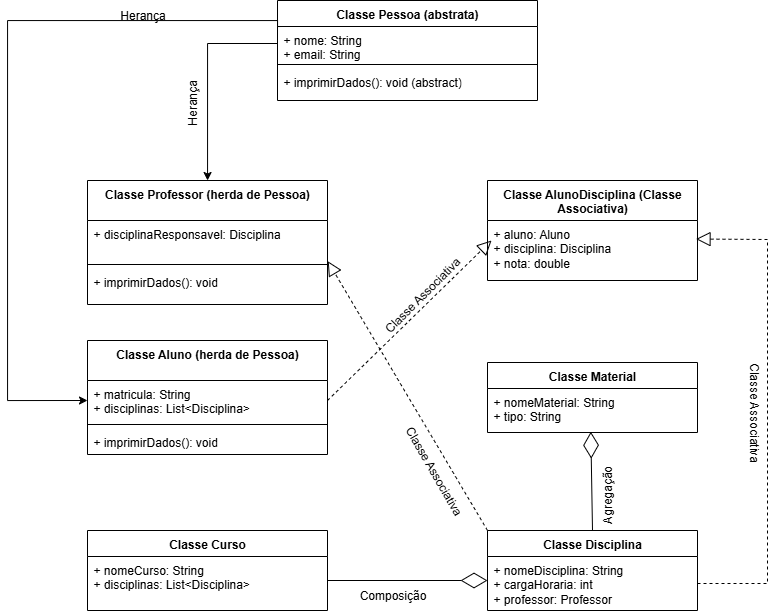

The diagram above was exported from draw.io. Its source (the exported page's mxGraphModel, read from the mxfile embedded in the PNG):
<mxGraphModel dx="1685" dy="773" grid="1" gridSize="10" guides="1" tooltips="1" connect="1" arrows="1" fold="1" page="1" pageScale="1" pageWidth="1169" pageHeight="827" math="0" shadow="0">
  <root>
    <mxCell id="0" />
    <mxCell id="1" parent="0" />
    <mxCell id="k2Ahiry7AbgW8rQYadf0-1" value="Classe Pessoa (abstrata)" style="swimlane;fontStyle=1;align=center;verticalAlign=top;childLayout=stackLayout;horizontal=1;startSize=26;horizontalStack=0;resizeParent=1;resizeParentMax=0;resizeLast=0;collapsible=1;marginBottom=0;whiteSpace=wrap;html=1;" vertex="1" parent="1">
      <mxGeometry x="470" y="80" width="260" height="100" as="geometry">
        <mxRectangle x="100" y="70" width="180" height="30" as="alternateBounds" />
      </mxGeometry>
    </mxCell>
    <mxCell id="k2Ahiry7AbgW8rQYadf0-2" value="+ nome: String&lt;div&gt;+ email: String&lt;/div&gt;" style="text;strokeColor=none;fillColor=none;align=left;verticalAlign=top;spacingLeft=4;spacingRight=4;overflow=hidden;rotatable=0;points=[[0,0.5],[1,0.5]];portConstraint=eastwest;whiteSpace=wrap;html=1;" vertex="1" parent="k2Ahiry7AbgW8rQYadf0-1">
      <mxGeometry y="26" width="260" height="34" as="geometry" />
    </mxCell>
    <mxCell id="k2Ahiry7AbgW8rQYadf0-3" value="" style="line;strokeWidth=1;fillColor=none;align=left;verticalAlign=middle;spacingTop=-1;spacingLeft=3;spacingRight=3;rotatable=0;labelPosition=right;points=[];portConstraint=eastwest;strokeColor=inherit;" vertex="1" parent="k2Ahiry7AbgW8rQYadf0-1">
      <mxGeometry y="60" width="260" height="8" as="geometry" />
    </mxCell>
    <mxCell id="k2Ahiry7AbgW8rQYadf0-4" value="+ imprimirDados(): void (abstract)" style="text;strokeColor=none;fillColor=none;align=left;verticalAlign=top;spacingLeft=4;spacingRight=4;overflow=hidden;rotatable=0;points=[[0,0.5],[1,0.5]];portConstraint=eastwest;whiteSpace=wrap;html=1;" vertex="1" parent="k2Ahiry7AbgW8rQYadf0-1">
      <mxGeometry y="68" width="260" height="32" as="geometry" />
    </mxCell>
    <mxCell id="k2Ahiry7AbgW8rQYadf0-7" value="Classe Professor (herda de Pessoa)" style="swimlane;fontStyle=1;align=center;verticalAlign=top;childLayout=stackLayout;horizontal=1;startSize=40;horizontalStack=0;resizeParent=1;resizeParentMax=0;resizeLast=0;collapsible=1;marginBottom=0;whiteSpace=wrap;html=1;" vertex="1" parent="1">
      <mxGeometry x="280" y="260" width="240" height="124" as="geometry">
        <mxRectangle x="400" y="160" width="230" height="40" as="alternateBounds" />
      </mxGeometry>
    </mxCell>
    <mxCell id="k2Ahiry7AbgW8rQYadf0-8" value="+ disciplinaResponsavel: Disciplina" style="text;strokeColor=none;fillColor=none;align=left;verticalAlign=top;spacingLeft=4;spacingRight=4;overflow=hidden;rotatable=0;points=[[0,0.5],[1,0.5]];portConstraint=eastwest;whiteSpace=wrap;html=1;" vertex="1" parent="k2Ahiry7AbgW8rQYadf0-7">
      <mxGeometry y="40" width="240" height="40" as="geometry" />
    </mxCell>
    <mxCell id="k2Ahiry7AbgW8rQYadf0-9" value="" style="line;strokeWidth=1;fillColor=none;align=left;verticalAlign=middle;spacingTop=-1;spacingLeft=3;spacingRight=3;rotatable=0;labelPosition=right;points=[];portConstraint=eastwest;strokeColor=inherit;" vertex="1" parent="k2Ahiry7AbgW8rQYadf0-7">
      <mxGeometry y="80" width="240" height="8" as="geometry" />
    </mxCell>
    <mxCell id="k2Ahiry7AbgW8rQYadf0-10" value="+ imprimirDados(): void" style="text;strokeColor=none;fillColor=none;align=left;verticalAlign=top;spacingLeft=4;spacingRight=4;overflow=hidden;rotatable=0;points=[[0,0.5],[1,0.5]];portConstraint=eastwest;whiteSpace=wrap;html=1;" vertex="1" parent="k2Ahiry7AbgW8rQYadf0-7">
      <mxGeometry y="88" width="240" height="36" as="geometry" />
    </mxCell>
    <mxCell id="k2Ahiry7AbgW8rQYadf0-11" value="Classe Aluno (herda de Pessoa)" style="swimlane;fontStyle=1;align=center;verticalAlign=top;childLayout=stackLayout;horizontal=1;startSize=40;horizontalStack=0;resizeParent=1;resizeParentMax=0;resizeLast=0;collapsible=1;marginBottom=0;whiteSpace=wrap;html=1;" vertex="1" parent="1">
      <mxGeometry x="280" y="420" width="240" height="114" as="geometry">
        <mxRectangle x="400" y="210" width="210" height="40" as="alternateBounds" />
      </mxGeometry>
    </mxCell>
    <mxCell id="k2Ahiry7AbgW8rQYadf0-12" value="+ matricula: String&lt;div&gt;+ disciplinas: List&amp;lt;Disciplina&amp;gt;&lt;/div&gt;" style="text;strokeColor=none;fillColor=none;align=left;verticalAlign=top;spacingLeft=4;spacingRight=4;overflow=hidden;rotatable=0;points=[[0,0.5],[1,0.5]];portConstraint=eastwest;whiteSpace=wrap;html=1;" vertex="1" parent="k2Ahiry7AbgW8rQYadf0-11">
      <mxGeometry y="40" width="240" height="40" as="geometry" />
    </mxCell>
    <mxCell id="k2Ahiry7AbgW8rQYadf0-13" value="" style="line;strokeWidth=1;fillColor=none;align=left;verticalAlign=middle;spacingTop=-1;spacingLeft=3;spacingRight=3;rotatable=0;labelPosition=right;points=[];portConstraint=eastwest;strokeColor=inherit;" vertex="1" parent="k2Ahiry7AbgW8rQYadf0-11">
      <mxGeometry y="80" width="240" height="8" as="geometry" />
    </mxCell>
    <mxCell id="k2Ahiry7AbgW8rQYadf0-14" value="+ imprimirDados(): void" style="text;strokeColor=none;fillColor=none;align=left;verticalAlign=top;spacingLeft=4;spacingRight=4;overflow=hidden;rotatable=0;points=[[0,0.5],[1,0.5]];portConstraint=eastwest;whiteSpace=wrap;html=1;" vertex="1" parent="k2Ahiry7AbgW8rQYadf0-11">
      <mxGeometry y="88" width="240" height="26" as="geometry" />
    </mxCell>
    <mxCell id="k2Ahiry7AbgW8rQYadf0-15" value="Classe Disciplina" style="swimlane;fontStyle=1;align=center;verticalAlign=top;childLayout=stackLayout;horizontal=1;startSize=26;horizontalStack=0;resizeParent=1;resizeParentMax=0;resizeLast=0;collapsible=1;marginBottom=0;whiteSpace=wrap;html=1;" vertex="1" parent="1">
      <mxGeometry x="680" y="610" width="210" height="80" as="geometry">
        <mxRectangle x="400" y="260" width="130" height="30" as="alternateBounds" />
      </mxGeometry>
    </mxCell>
    <mxCell id="k2Ahiry7AbgW8rQYadf0-16" value="&lt;div&gt;+ nomeDisciplina: String&lt;/div&gt;&lt;div&gt;+ cargaHoraria: int&lt;/div&gt;&lt;div&gt;+ professor: Professor&lt;/div&gt;" style="text;strokeColor=none;fillColor=none;align=left;verticalAlign=top;spacingLeft=4;spacingRight=4;overflow=hidden;rotatable=0;points=[[0,0.5],[1,0.5]];portConstraint=eastwest;whiteSpace=wrap;html=1;" vertex="1" parent="k2Ahiry7AbgW8rQYadf0-15">
      <mxGeometry y="26" width="210" height="54" as="geometry" />
    </mxCell>
    <mxCell id="k2Ahiry7AbgW8rQYadf0-20" value="Classe Material" style="swimlane;fontStyle=1;align=center;verticalAlign=top;childLayout=stackLayout;horizontal=1;startSize=26;horizontalStack=0;resizeParent=1;resizeParentMax=0;resizeLast=0;collapsible=1;marginBottom=0;whiteSpace=wrap;html=1;" vertex="1" parent="1">
      <mxGeometry x="680" y="442" width="210" height="70" as="geometry">
        <mxRectangle x="400" y="360" width="120" height="30" as="alternateBounds" />
      </mxGeometry>
    </mxCell>
    <mxCell id="k2Ahiry7AbgW8rQYadf0-21" value="&lt;div&gt;+ nomeMaterial: String&lt;/div&gt;&lt;div&gt;+ tipo: String&lt;/div&gt;" style="text;strokeColor=none;fillColor=none;align=left;verticalAlign=top;spacingLeft=4;spacingRight=4;overflow=hidden;rotatable=0;points=[[0,0.5],[1,0.5]];portConstraint=eastwest;whiteSpace=wrap;html=1;" vertex="1" parent="k2Ahiry7AbgW8rQYadf0-20">
      <mxGeometry y="26" width="210" height="44" as="geometry" />
    </mxCell>
    <mxCell id="k2Ahiry7AbgW8rQYadf0-24" value="Classe Curso" style="swimlane;fontStyle=1;align=center;verticalAlign=top;childLayout=stackLayout;horizontal=1;startSize=26;horizontalStack=0;resizeParent=1;resizeParentMax=0;resizeLast=0;collapsible=1;marginBottom=0;whiteSpace=wrap;html=1;" vertex="1" parent="1">
      <mxGeometry x="280" y="610" width="240" height="80" as="geometry">
        <mxRectangle x="400" y="420" width="110" height="30" as="alternateBounds" />
      </mxGeometry>
    </mxCell>
    <mxCell id="k2Ahiry7AbgW8rQYadf0-25" value="+&amp;nbsp;&lt;span style=&quot;background-color: transparent;&quot;&gt;nomeCurso: String&lt;/span&gt;&lt;div&gt;+ disciplinas: List&amp;lt;Disciplina&amp;gt;&lt;/div&gt;" style="text;strokeColor=none;fillColor=none;align=left;verticalAlign=top;spacingLeft=4;spacingRight=4;overflow=hidden;rotatable=0;points=[[0,0.5],[1,0.5]];portConstraint=eastwest;whiteSpace=wrap;html=1;" vertex="1" parent="k2Ahiry7AbgW8rQYadf0-24">
      <mxGeometry y="26" width="240" height="54" as="geometry" />
    </mxCell>
    <mxCell id="k2Ahiry7AbgW8rQYadf0-28" value="Classe AlunoDisciplina (Classe Associativa)" style="swimlane;fontStyle=1;align=center;verticalAlign=top;childLayout=stackLayout;horizontal=1;startSize=40;horizontalStack=0;resizeParent=1;resizeParentMax=0;resizeLast=0;collapsible=1;marginBottom=0;whiteSpace=wrap;html=1;" vertex="1" parent="1">
      <mxGeometry x="680" y="260" width="210" height="100" as="geometry">
        <mxRectangle x="400" y="300" width="270" height="40" as="alternateBounds" />
      </mxGeometry>
    </mxCell>
    <mxCell id="k2Ahiry7AbgW8rQYadf0-29" value="+&amp;nbsp;&lt;span style=&quot;background-color: transparent;&quot;&gt;aluno: Aluno&lt;/span&gt;&lt;div&gt;+ disciplina: Disciplina&lt;/div&gt;&lt;div&gt;+ nota: double&lt;/div&gt;" style="text;strokeColor=none;fillColor=none;align=left;verticalAlign=top;spacingLeft=4;spacingRight=4;overflow=hidden;rotatable=0;points=[[0,0.5],[1,0.5]];portConstraint=eastwest;whiteSpace=wrap;html=1;" vertex="1" parent="k2Ahiry7AbgW8rQYadf0-28">
      <mxGeometry y="40" width="210" height="60" as="geometry" />
    </mxCell>
    <mxCell id="k2Ahiry7AbgW8rQYadf0-36" style="edgeStyle=orthogonalEdgeStyle;rounded=0;orthogonalLoop=1;jettySize=auto;html=1;exitX=0;exitY=0.5;exitDx=0;exitDy=0;" edge="1" parent="1" source="k2Ahiry7AbgW8rQYadf0-2" target="k2Ahiry7AbgW8rQYadf0-7">
      <mxGeometry relative="1" as="geometry">
        <Array as="points">
          <mxPoint x="400" y="123" />
        </Array>
      </mxGeometry>
    </mxCell>
    <mxCell id="k2Ahiry7AbgW8rQYadf0-38" value="" style="endArrow=block;dashed=1;endFill=0;endSize=12;html=1;rounded=0;exitX=1;exitY=0.5;exitDx=0;exitDy=0;" edge="1" parent="1" source="k2Ahiry7AbgW8rQYadf0-12">
      <mxGeometry width="160" relative="1" as="geometry">
        <mxPoint x="480" y="480" as="sourcePoint" />
        <mxPoint x="684" y="320" as="targetPoint" />
        <Array as="points" />
      </mxGeometry>
    </mxCell>
    <mxCell id="k2Ahiry7AbgW8rQYadf0-39" value="" style="endArrow=diamondThin;endFill=0;endSize=24;html=1;rounded=0;" edge="1" parent="1">
      <mxGeometry width="160" relative="1" as="geometry">
        <mxPoint x="520" y="660" as="sourcePoint" />
        <mxPoint x="680" y="660" as="targetPoint" />
      </mxGeometry>
    </mxCell>
    <mxCell id="k2Ahiry7AbgW8rQYadf0-40" value="" style="endArrow=block;dashed=1;endFill=0;endSize=12;html=1;rounded=0;exitX=0;exitY=0;exitDx=0;exitDy=0;entryX=1.001;entryY=0.083;entryDx=0;entryDy=0;entryPerimeter=0;" edge="1" parent="1" source="k2Ahiry7AbgW8rQYadf0-15" target="k2Ahiry7AbgW8rQYadf0-9">
      <mxGeometry width="160" relative="1" as="geometry">
        <mxPoint x="490" y="460" as="sourcePoint" />
        <mxPoint x="650" y="460" as="targetPoint" />
      </mxGeometry>
    </mxCell>
    <mxCell id="k2Ahiry7AbgW8rQYadf0-41" value="" style="endArrow=diamondThin;endFill=0;endSize=24;html=1;rounded=0;exitX=0.5;exitY=0;exitDx=0;exitDy=0;entryX=0.492;entryY=0.983;entryDx=0;entryDy=0;entryPerimeter=0;" edge="1" parent="1" source="k2Ahiry7AbgW8rQYadf0-15" target="k2Ahiry7AbgW8rQYadf0-21">
      <mxGeometry width="160" relative="1" as="geometry">
        <mxPoint x="490" y="460" as="sourcePoint" />
        <mxPoint x="650" y="460" as="targetPoint" />
      </mxGeometry>
    </mxCell>
    <mxCell id="k2Ahiry7AbgW8rQYadf0-43" value="" style="endArrow=block;dashed=1;endFill=0;endSize=12;html=1;rounded=0;exitX=1;exitY=0.5;exitDx=0;exitDy=0;entryX=0.993;entryY=0.309;entryDx=0;entryDy=0;entryPerimeter=0;" edge="1" parent="1" source="k2Ahiry7AbgW8rQYadf0-16" target="k2Ahiry7AbgW8rQYadf0-29">
      <mxGeometry width="160" relative="1" as="geometry">
        <mxPoint x="700" y="430" as="sourcePoint" />
        <mxPoint x="860" y="430" as="targetPoint" />
        <Array as="points">
          <mxPoint x="960" y="663" />
          <mxPoint x="960" y="319" />
        </Array>
      </mxGeometry>
    </mxCell>
    <mxCell id="k2Ahiry7AbgW8rQYadf0-44" style="edgeStyle=orthogonalEdgeStyle;rounded=0;orthogonalLoop=1;jettySize=auto;html=1;entryX=0;entryY=0.5;entryDx=0;entryDy=0;exitX=0.018;exitY=0;exitDx=0;exitDy=0;exitPerimeter=0;" edge="1" parent="1" source="k2Ahiry7AbgW8rQYadf0-2" target="k2Ahiry7AbgW8rQYadf0-12">
      <mxGeometry relative="1" as="geometry">
        <mxPoint x="196.66666666666663" y="490" as="targetPoint" />
        <Array as="points">
          <mxPoint x="470" y="106" />
          <mxPoint x="470" y="100" />
          <mxPoint x="200" y="100" />
          <mxPoint x="200" y="480" />
        </Array>
      </mxGeometry>
    </mxCell>
    <mxCell id="k2Ahiry7AbgW8rQYadf0-45" value="Herança" style="text;html=1;align=center;verticalAlign=middle;resizable=0;points=[];autosize=1;strokeColor=none;fillColor=none;" vertex="1" parent="1">
      <mxGeometry x="300" y="80" width="70" height="30" as="geometry" />
    </mxCell>
    <mxCell id="k2Ahiry7AbgW8rQYadf0-46" value="Herança" style="text;html=1;align=center;verticalAlign=middle;resizable=0;points=[];autosize=1;strokeColor=none;fillColor=none;rotation=-90;" vertex="1" parent="1">
      <mxGeometry x="350" y="168" width="70" height="30" as="geometry" />
    </mxCell>
    <mxCell id="k2Ahiry7AbgW8rQYadf0-47" value="Classe Associativa&lt;div&gt;&lt;br&gt;&lt;/div&gt;" style="text;html=1;align=center;verticalAlign=middle;resizable=0;points=[];autosize=1;strokeColor=none;fillColor=none;rotation=-45;" vertex="1" parent="1">
      <mxGeometry x="560" y="360" width="120" height="40" as="geometry" />
    </mxCell>
    <mxCell id="k2Ahiry7AbgW8rQYadf0-48" value="Classe Associativa&lt;div&gt;&lt;br&gt;&lt;/div&gt;" style="text;html=1;align=center;verticalAlign=middle;resizable=0;points=[];autosize=1;strokeColor=none;fillColor=none;rotation=60;" vertex="1" parent="1">
      <mxGeometry x="559.9985424949239" y="533.9985424949238" width="120" height="40" as="geometry" />
    </mxCell>
    <mxCell id="k2Ahiry7AbgW8rQYadf0-50" value="Classe Associativa&lt;div&gt;&lt;br&gt;&lt;/div&gt;" style="text;html=1;align=center;verticalAlign=middle;resizable=0;points=[];autosize=1;strokeColor=none;fillColor=none;rotation=90;" vertex="1" parent="1">
      <mxGeometry x="879.9985424949238" y="471.9985424949238" width="120" height="40" as="geometry" />
    </mxCell>
    <mxCell id="k2Ahiry7AbgW8rQYadf0-51" value="&lt;div&gt;Composição&lt;/div&gt;" style="text;html=1;align=center;verticalAlign=middle;resizable=0;points=[];autosize=1;strokeColor=none;fillColor=none;rotation=0;" vertex="1" parent="1">
      <mxGeometry x="539.9985424949238" y="659.9985424949239" width="90" height="30" as="geometry" />
    </mxCell>
    <mxCell id="k2Ahiry7AbgW8rQYadf0-52" value="&lt;div&gt;Agregação&lt;/div&gt;" style="text;html=1;align=center;verticalAlign=middle;resizable=0;points=[];autosize=1;strokeColor=none;fillColor=none;rotation=-90;" vertex="1" parent="1">
      <mxGeometry x="759.9985424949239" y="559.9985424949239" width="80" height="30" as="geometry" />
    </mxCell>
  </root>
</mxGraphModel>